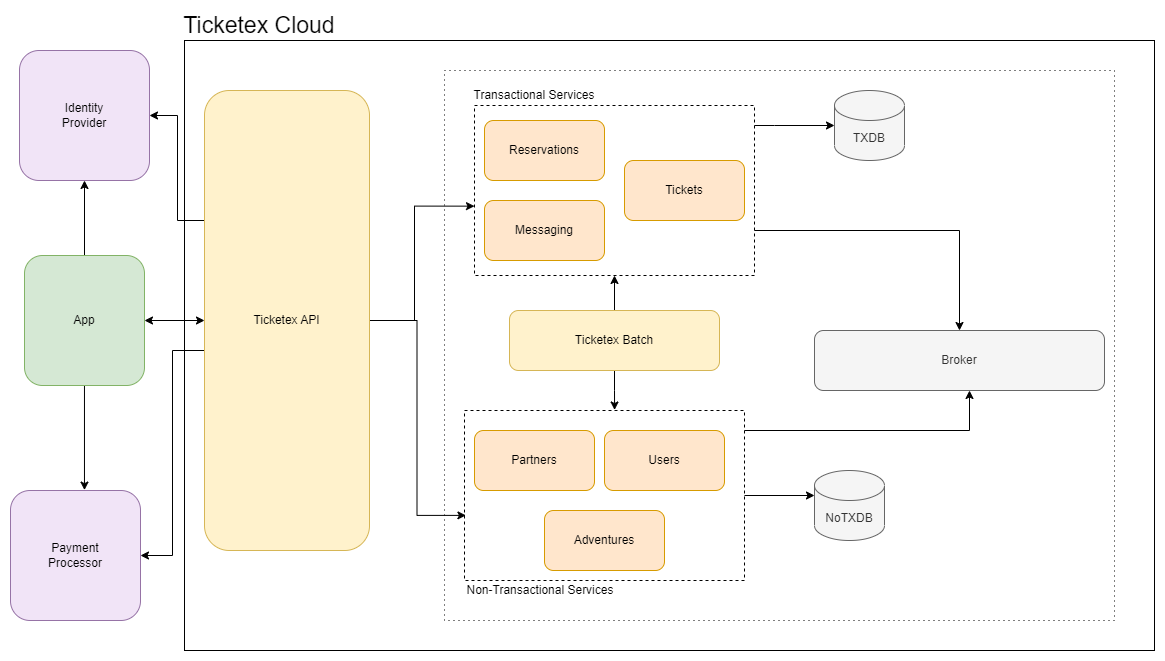

The diagram above was exported from draw.io. Its source (the exported page's mxGraphModel, read from the mxfile embedded in the PNG):
<mxGraphModel dx="1628" dy="1690" grid="1" gridSize="10" guides="1" tooltips="1" connect="1" arrows="1" fold="1" page="1" pageScale="1" pageWidth="850" pageHeight="1100" math="0" shadow="0">
  <root>
    <mxCell id="0" />
    <mxCell id="1" parent="0" />
    <mxCell id="pWNgSCRMS8WFHj5Tipuh-1" value="" style="rounded=0;whiteSpace=wrap;html=1;fillColor=none;dashed=1;dashPattern=1 4;" vertex="1" parent="1">
      <mxGeometry x="230" y="-80" width="670" height="550" as="geometry" />
    </mxCell>
    <mxCell id="pWNgSCRMS8WFHj5Tipuh-5" value="" style="rounded=0;whiteSpace=wrap;html=1;fillColor=none;" vertex="1" parent="1">
      <mxGeometry x="-30" y="-110" width="970" height="610" as="geometry" />
    </mxCell>
    <mxCell id="ZiFSSyM5Q392dTTgFB6s-4" value="" style="rounded=0;whiteSpace=wrap;html=1;glass=0;fillColor=none;dashed=1;" vertex="1" parent="1">
      <mxGeometry x="260" y="-45" width="280" height="170" as="geometry" />
    </mxCell>
    <mxCell id="-UjgwCeLE7a_O6Yr-9D4-2" style="edgeStyle=orthogonalEdgeStyle;rounded=0;orthogonalLoop=1;jettySize=auto;html=1;entryX=0;entryY=0;entryDx=0;entryDy=25;entryPerimeter=0;" edge="1" parent="1" source="lkyX4tIX4nRY2ylFPj5V-1" target="lkyX4tIX4nRY2ylFPj5V-2">
      <mxGeometry relative="1" as="geometry" />
    </mxCell>
    <mxCell id="lkyX4tIX4nRY2ylFPj5V-1" value="" style="rounded=0;whiteSpace=wrap;html=1;glass=0;fillColor=none;dashed=1;" vertex="1" parent="1">
      <mxGeometry x="250" y="260" width="280" height="170" as="geometry" />
    </mxCell>
    <mxCell id="50Yt3Oro3Ix0BegEcXab-4" style="edgeStyle=orthogonalEdgeStyle;rounded=0;orthogonalLoop=1;jettySize=auto;html=1;entryX=0;entryY=0.592;entryDx=0;entryDy=0;entryPerimeter=0;" edge="1" parent="1" source="O5-UXW2uEAumXR0TCiJq-1" target="ZiFSSyM5Q392dTTgFB6s-4">
      <mxGeometry relative="1" as="geometry">
        <Array as="points">
          <mxPoint x="200" y="170" />
          <mxPoint x="200" y="56" />
        </Array>
      </mxGeometry>
    </mxCell>
    <mxCell id="50Yt3Oro3Ix0BegEcXab-5" style="edgeStyle=orthogonalEdgeStyle;rounded=0;orthogonalLoop=1;jettySize=auto;html=1;entryX=0.005;entryY=0.617;entryDx=0;entryDy=0;entryPerimeter=0;" edge="1" parent="1" source="O5-UXW2uEAumXR0TCiJq-1" target="lkyX4tIX4nRY2ylFPj5V-1">
      <mxGeometry relative="1" as="geometry" />
    </mxCell>
    <mxCell id="NHaGbpAdwE6cKp0XMZGy-3" style="edgeStyle=orthogonalEdgeStyle;rounded=0;orthogonalLoop=1;jettySize=auto;html=1;" edge="1" parent="1" source="O5-UXW2uEAumXR0TCiJq-1" target="NHaGbpAdwE6cKp0XMZGy-1">
      <mxGeometry relative="1" as="geometry">
        <Array as="points">
          <mxPoint x="-42" y="200" />
          <mxPoint x="-42" y="405" />
        </Array>
      </mxGeometry>
    </mxCell>
    <mxCell id="1htVuK7TRXYWXYByMylD-3" style="edgeStyle=orthogonalEdgeStyle;rounded=0;orthogonalLoop=1;jettySize=auto;html=1;entryX=1;entryY=0.5;entryDx=0;entryDy=0;" edge="1" parent="1" source="O5-UXW2uEAumXR0TCiJq-1" target="1htVuK7TRXYWXYByMylD-1">
      <mxGeometry relative="1" as="geometry">
        <Array as="points">
          <mxPoint x="-37" y="70" />
          <mxPoint x="-37" y="-35" />
        </Array>
      </mxGeometry>
    </mxCell>
    <mxCell id="O5-UXW2uEAumXR0TCiJq-1" value="Ticketex API" style="rounded=1;whiteSpace=wrap;html=1;fillColor=#fff2cc;strokeColor=#d6b656;" vertex="1" parent="1">
      <mxGeometry x="-10" y="-60" width="165" height="460" as="geometry" />
    </mxCell>
    <mxCell id="O5-UXW2uEAumXR0TCiJq-2" value="Broker" style="rounded=1;whiteSpace=wrap;html=1;fillColor=#f5f5f5;strokeColor=#666666;fontColor=#333333;" vertex="1" parent="1">
      <mxGeometry x="600" y="180" width="290" height="60" as="geometry" />
    </mxCell>
    <mxCell id="50Yt3Oro3Ix0BegEcXab-2" style="edgeStyle=orthogonalEdgeStyle;rounded=0;orthogonalLoop=1;jettySize=auto;html=1;entryX=0.536;entryY=-0.003;entryDx=0;entryDy=0;entryPerimeter=0;" edge="1" parent="1" source="YJ9IUrZCOwkoG8xfJzbZ-1" target="lkyX4tIX4nRY2ylFPj5V-1">
      <mxGeometry relative="1" as="geometry" />
    </mxCell>
    <mxCell id="50Yt3Oro3Ix0BegEcXab-3" style="edgeStyle=orthogonalEdgeStyle;rounded=0;orthogonalLoop=1;jettySize=auto;html=1;entryX=0.5;entryY=1;entryDx=0;entryDy=0;" edge="1" parent="1" source="YJ9IUrZCOwkoG8xfJzbZ-1" target="ZiFSSyM5Q392dTTgFB6s-4">
      <mxGeometry relative="1" as="geometry" />
    </mxCell>
    <mxCell id="YJ9IUrZCOwkoG8xfJzbZ-1" value="Ticketex&amp;nbsp;Batch" style="rounded=1;whiteSpace=wrap;html=1;fillColor=#fff2cc;strokeColor=#d6b656;" vertex="1" parent="1">
      <mxGeometry x="295" y="160" width="210" height="60" as="geometry" />
    </mxCell>
    <mxCell id="p32fj9cPW3g0UjXJ0dDw-1" value="Partners" style="rounded=1;whiteSpace=wrap;html=1;fillColor=#ffe6cc;strokeColor=#d79b00;" vertex="1" parent="1">
      <mxGeometry x="260" y="280" width="120" height="60" as="geometry" />
    </mxCell>
    <mxCell id="p32fj9cPW3g0UjXJ0dDw-3" value="Users" style="rounded=1;whiteSpace=wrap;html=1;fillColor=#ffe6cc;strokeColor=#d79b00;" vertex="1" parent="1">
      <mxGeometry x="390" y="280" width="120" height="60" as="geometry" />
    </mxCell>
    <mxCell id="ZiFSSyM5Q392dTTgFB6s-5" style="edgeStyle=orthogonalEdgeStyle;rounded=0;orthogonalLoop=1;jettySize=auto;html=1;" edge="1" parent="1" source="lkyX4tIX4nRY2ylFPj5V-1" target="O5-UXW2uEAumXR0TCiJq-2">
      <mxGeometry relative="1" as="geometry">
        <Array as="points">
          <mxPoint x="755" y="280" />
        </Array>
      </mxGeometry>
    </mxCell>
    <mxCell id="lkyX4tIX4nRY2ylFPj5V-2" value="NoTXDB" style="shape=cylinder3;whiteSpace=wrap;html=1;boundedLbl=1;backgroundOutline=1;size=15;fillColor=#f5f5f5;strokeColor=#666666;fontColor=#333333;" vertex="1" parent="1">
      <mxGeometry x="600" y="320" width="70" height="70" as="geometry" />
    </mxCell>
    <mxCell id="ZiFSSyM5Q392dTTgFB6s-1" value="Reservations" style="rounded=1;whiteSpace=wrap;html=1;fillColor=#ffe6cc;strokeColor=#d79b00;" vertex="1" parent="1">
      <mxGeometry x="270" y="-30" width="120" height="60" as="geometry" />
    </mxCell>
    <mxCell id="ZiFSSyM5Q392dTTgFB6s-2" value="Tickets" style="rounded=1;whiteSpace=wrap;html=1;fillColor=#ffe6cc;strokeColor=#d79b00;" vertex="1" parent="1">
      <mxGeometry x="410" y="10" width="120" height="60" as="geometry" />
    </mxCell>
    <mxCell id="ZiFSSyM5Q392dTTgFB6s-3" value="Messaging" style="rounded=1;whiteSpace=wrap;html=1;fillColor=#ffe6cc;strokeColor=#d79b00;" vertex="1" parent="1">
      <mxGeometry x="270" y="50" width="120" height="60" as="geometry" />
    </mxCell>
    <mxCell id="ZiFSSyM5Q392dTTgFB6s-7" style="edgeStyle=orthogonalEdgeStyle;rounded=0;orthogonalLoop=1;jettySize=auto;html=1;" edge="1" parent="1" source="ZiFSSyM5Q392dTTgFB6s-4" target="ZiFSSyM5Q392dTTgFB6s-6">
      <mxGeometry relative="1" as="geometry">
        <Array as="points">
          <mxPoint x="560" y="-25" />
          <mxPoint x="560" y="-25" />
        </Array>
      </mxGeometry>
    </mxCell>
    <mxCell id="ZiFSSyM5Q392dTTgFB6s-8" style="edgeStyle=orthogonalEdgeStyle;rounded=0;orthogonalLoop=1;jettySize=auto;html=1;" edge="1" parent="1" source="ZiFSSyM5Q392dTTgFB6s-4" target="O5-UXW2uEAumXR0TCiJq-2">
      <mxGeometry relative="1" as="geometry">
        <Array as="points">
          <mxPoint x="745" y="80" />
        </Array>
      </mxGeometry>
    </mxCell>
    <mxCell id="ZiFSSyM5Q392dTTgFB6s-6" value="TXDB" style="shape=cylinder3;whiteSpace=wrap;html=1;boundedLbl=1;backgroundOutline=1;size=15;fillColor=#f5f5f5;strokeColor=#666666;fontColor=#333333;" vertex="1" parent="1">
      <mxGeometry x="620" y="-60" width="70" height="70" as="geometry" />
    </mxCell>
    <mxCell id="-UjgwCeLE7a_O6Yr-9D4-1" value="Adventures" style="rounded=1;whiteSpace=wrap;html=1;fillColor=#ffe6cc;strokeColor=#d79b00;" vertex="1" parent="1">
      <mxGeometry x="330" y="360" width="120" height="60" as="geometry" />
    </mxCell>
    <mxCell id="I87b7eqiUGIXBVsWC5-C-1" value="Transactional Services" style="text;html=1;strokeColor=none;fillColor=none;align=center;verticalAlign=middle;whiteSpace=wrap;rounded=0;" vertex="1" parent="1">
      <mxGeometry x="240" y="-70" width="160" height="30" as="geometry" />
    </mxCell>
    <mxCell id="I87b7eqiUGIXBVsWC5-C-2" value="Non-Transactional Services" style="text;html=1;strokeColor=none;fillColor=none;align=center;verticalAlign=middle;whiteSpace=wrap;rounded=0;" vertex="1" parent="1">
      <mxGeometry x="246" y="425" width="160" height="30" as="geometry" />
    </mxCell>
    <mxCell id="I87b7eqiUGIXBVsWC5-C-4" style="edgeStyle=orthogonalEdgeStyle;rounded=0;orthogonalLoop=1;jettySize=auto;html=1;startArrow=classic;startFill=1;" edge="1" parent="1" source="I87b7eqiUGIXBVsWC5-C-3" target="O5-UXW2uEAumXR0TCiJq-1">
      <mxGeometry relative="1" as="geometry" />
    </mxCell>
    <mxCell id="NHaGbpAdwE6cKp0XMZGy-4" style="edgeStyle=orthogonalEdgeStyle;rounded=0;orthogonalLoop=1;jettySize=auto;html=1;entryX=0.569;entryY=-0.003;entryDx=0;entryDy=0;entryPerimeter=0;" edge="1" parent="1" source="I87b7eqiUGIXBVsWC5-C-3" target="NHaGbpAdwE6cKp0XMZGy-1">
      <mxGeometry relative="1" as="geometry" />
    </mxCell>
    <mxCell id="1htVuK7TRXYWXYByMylD-2" style="edgeStyle=orthogonalEdgeStyle;rounded=0;orthogonalLoop=1;jettySize=auto;html=1;" edge="1" parent="1" source="I87b7eqiUGIXBVsWC5-C-3" target="1htVuK7TRXYWXYByMylD-1">
      <mxGeometry relative="1" as="geometry" />
    </mxCell>
    <mxCell id="I87b7eqiUGIXBVsWC5-C-3" value="App" style="rounded=1;whiteSpace=wrap;html=1;fillColor=#d5e8d4;strokeColor=#82b366;" vertex="1" parent="1">
      <mxGeometry x="-190" y="105" width="120" height="130" as="geometry" />
    </mxCell>
    <mxCell id="pWNgSCRMS8WFHj5Tipuh-6" value="Ticketex Cloud" style="text;html=1;strokeColor=none;fillColor=none;align=center;verticalAlign=middle;whiteSpace=wrap;rounded=0;fontSize=23;" vertex="1" parent="1">
      <mxGeometry x="-50" y="-140" width="190" height="30" as="geometry" />
    </mxCell>
    <mxCell id="NHaGbpAdwE6cKp0XMZGy-1" value="Payment &lt;br&gt;Processor" style="rounded=1;whiteSpace=wrap;html=1;fillColor=#F1E4F7;strokeColor=#9673a6;" vertex="1" parent="1">
      <mxGeometry x="-204" y="340" width="130" height="130" as="geometry" />
    </mxCell>
    <mxCell id="1htVuK7TRXYWXYByMylD-1" value="Identity&lt;br&gt;Provider" style="rounded=1;whiteSpace=wrap;html=1;fillColor=#F1E4F7;strokeColor=#9673a6;" vertex="1" parent="1">
      <mxGeometry x="-195" y="-100" width="130" height="130" as="geometry" />
    </mxCell>
  </root>
</mxGraphModel>